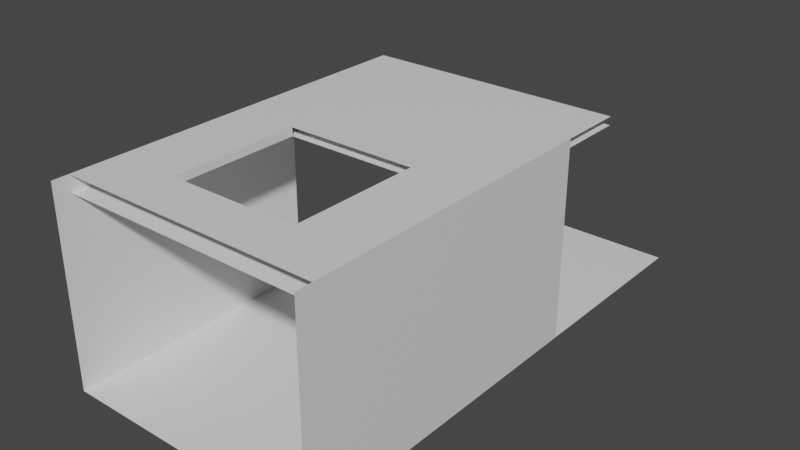# Source: 2fort_interior_dropdown.blend  (saved by Blender 2.82.7; exported with 4.5.12 LTS)
import bpy
from mathutils import Matrix  # noqa: F401  (used for matrix-valued properties, if any)

bpy.ops.wm.read_factory_settings(use_empty=True)
scene = bpy.context.scene
scene.name = 'Scene'

# ---- collections
col_collection = bpy.data.collections.new('Collection'); scene.collection.children.link(col_collection)

# ---- materials (node trees are filled in below, after node groups)
mat_default_obj = bpy.data.materials.new('Default OBJ')
mat_default_obj.use_transparent_shadow = False

# ---- material node trees
mat_default_obj.use_nodes = True; mat_default_obj.node_tree.nodes.clear()
_N = mat_default_obj.node_tree.nodes; _L = mat_default_obj.node_tree.links
n0 = _N.new('ShaderNodeOutputMaterial'); n0.name = 'Material Output'; n0.location = (300, 300)
n1 = _N.new('ShaderNodeBsdfPrincipled'); n1.name = 'Principled BSDF'; n1.location = (10, 300)
n1.distribution = 'GGX'
n1.subsurface_method = 'BURLEY'
n1.inputs[3].default_value = 1.45
n1.inputs[27].default_value = (0.0, 0.0, 0.0, 1.0)
n1.inputs[28].default_value = 1.0
_L.new(n1.outputs[0], n0.inputs[0])
n0.is_active_output = True

# ---- world
world_world = bpy.data.worlds.new('World'); scene.world = world_world
world_world.use_nodes = True; world_world.node_tree.nodes.clear()
_N = world_world.node_tree.nodes; _L = world_world.node_tree.links
n0 = _N.new('ShaderNodeOutputWorld'); n0.name = 'World Output'; n0.location = (300, 300)
n1 = _N.new('ShaderNodeBackground'); n1.name = 'Background'; n1.location = (10, 300)
n1.inputs[0].default_value = (0.05088, 0.05088, 0.05088, 1.0)
_L.new(n1.outputs[0], n0.inputs[0])
n0.is_active_output = True
world_world.color = (0.05088, 0.05088, 0.05088)
world_world.use_sun_shadow = False
world_world.sun_shadow_jitter_overblur = 0.0

# ---- meshes
me_2fort = bpy.data.meshes.new('2fort')
me_2fort.from_pydata([(3.584, -0.4803, -4.688), (3.584, -4.32, -4.688), (3.584, -4.32, 1.072), (3.584, -0.4803, 1.072), (-4.096, -4.32, -4.688), (3.584, 11.04, -4.688), (-4.096, 11.04, -4.688), (-4.096, 3.36, -4.688), (-4.096, 3.36, 1.072), (-4.096, -4.32, 1.072), (3.584, 5.28, 1.072), (3.584, 5.28, -4.688), (-4.096, 1.44, 0.8319), (-4.096, 7.2, 0.8319), (3.584, 7.2, 0.8319), (3.584, 1.44, 0.8319), (3.584, 1.44, 1.072), (3.584, 7.2, 1.072), (-4.096, 7.2, 1.072), (-4.096, -2.4, 0.5919), (-4.096, -2.4, 1.072), (-4.096, -3.84, 0.5919), (3.584, -2.4, 0.5919), (3.584, -3.84, 0.5919), (-4.096, -3.84, 1.072), (3.584, -3.84, 1.072), (3.584, -2.4, 1.072), (1.664, -2.4, 0.8319), (1.664, -2.4, 1.072), (1.664, 1.44, 1.072), (1.664, 1.44, 0.8319), (3.584, -2.4, 0.8319), (-2.176, -2.4, 0.8319), (-2.176, 1.44, 0.8319), (-2.176, 1.44, 1.072), (-2.176, -2.4, 1.072), (-4.096, -2.4, 0.8319), (-4.096, 1.44, 1.072)], [], [(0, 1, 2, 3), (4, 1, 5, 6), (4, 7, 8, 9), (0, 3, 10, 11), (12, 13, 14, 15), (37, 16, 17, 18), (19, 20, 26, 22), (21, 19, 22, 23), (24, 25, 26, 20), (27, 28, 29, 30), (27, 30, 15, 31), (28, 26, 16, 29), (32, 33, 34, 35), (36, 12, 33, 32), (20, 35, 34, 37)])
_uv = me_2fort.uv_layers.new(name='UVMap')
_uv.uv.foreach_set('vector', [0.0, 0.0, 0.0, 0.0, 0.0, 0.0, 0.0, 0.0, 0.0, 0.0, 0.0, 0.0, 0.0, 0.0, 0.0, 0.0, 0.0, 0.0, 0.0, 0.0, 0.0, 0.0, 0.0, 0.0, 0.0, 0.0, 0.0, 0.0, 0.0, 0.0, 0.0, 0.0, 0.0, 0.0, 0.0, 0.0, 0.0, 0.0, 0.0, 0.0, 0.0, 0.0, 0.0, 0.0, 0.0, 0.0, 0.0, 0.0, 0.0, 0.0, 0.0, 0.0, 0.0, 0.0, 0.0, 0.0, 0.0, 0.0, 0.0, 0.0, 0.0, 0.0, 0.0, 0.0, 0.0, 0.0, 0.0, 0.0, 0.0, 0.0, 0.0, 0.0, 0.0, 0.0, 0.0, 0.0, 0.0, 0.0, 0.0, 0.0, 0.0, 0.0, 0.0, 0.0, 0.0, 0.0, 0.0, 0.0, 0.0, 0.0, 0.0, 0.0, 0.0, 0.0, 0.0, 0.0, 0.0, 0.0, 0.0, 0.0, 0.0, 0.0, 0.0, 0.0, 0.0, 0.0, 0.0, 0.0, 0.0, 0.0, 0.0, 0.0, 0.0, 0.0, 0.0, 0.0, 0.0, 0.0, 0.0, 0.0])
me_2fort.materials.append(mat_default_obj)
me_2fort.use_remesh_fix_poles = True
me_2fort.use_remesh_preserve_attributes = False
me_2fort.use_mirror_vertex_groups = False
me_2fort.update()

# ---- objects
ob_2fort_interior_dropdown = bpy.data.objects.new('2fort_interior_dropdown', me_2fort)

# ---- transforms, parenting, visibility, modifiers, constraints
ob_2fort_interior_dropdown.location = (0.0, 0.0, 0.0)
ob_2fort_interior_dropdown.rotation_euler = (2.384e-07, -0.0, 0.0)
ob_2fort_interior_dropdown.lineart.crease_threshold = 0.0

# ---- collection membership
col_collection.objects.link(ob_2fort_interior_dropdown)

# ---- scene / render settings (as saved in the file)
scene.frame_start = 1; scene.frame_end = 250; scene.frame_set(1)
scene.render.engine = 'BLENDER_EEVEE_NEXT'
scene.cycles.use_denoising = False
scene.cycles.samples = 128
scene.cycles.sampling_pattern = 'TABULATED_SOBOL'
scene.cycles.use_adaptive_sampling = False
scene.cycles.use_light_tree = False
scene.view_settings.view_transform = 'Filmic'
bpy.context.view_layer.update()

# ---- added for rendering (the .blend has no active camera and no usable light): camera, sun
cam_auto = bpy.data.cameras.new('AutoCamera')
cam_auto.lens = 50.0
cam_auto.sensor_width = 36.0
cam_auto.clip_end = 1000.0
ob_auto_camera = bpy.data.objects.new('AutoCamera', cam_auto)
scene.collection.objects.link(ob_auto_camera)
ob_auto_camera.location = (16.5028, -16.7509, 11.599)
ob_auto_camera.rotation_euler = (1.09748, -7.21219e-08, 0.694738)
scene.camera = ob_auto_camera
light_auto_sun = bpy.data.lights.new('AutoSun', 'SUN')
light_auto_sun.energy = 3.0
light_auto_sun.angle = 0.0523599
ob_auto_sun = bpy.data.objects.new('AutoSun', light_auto_sun)
scene.collection.objects.link(ob_auto_sun)
ob_auto_sun.rotation_euler = (0.872665, 0.174533, 0.523599)
bpy.context.view_layer.update()
